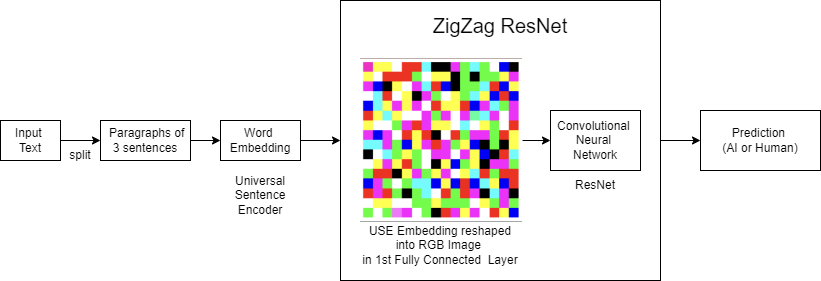

The diagram above was exported from draw.io. Its source (the exported page's mxGraphModel, read from the mxfile embedded in the PNG):
<mxGraphModel dx="1050" dy="556" grid="1" gridSize="10" guides="1" tooltips="1" connect="1" arrows="1" fold="1" page="1" pageScale="1" pageWidth="850" pageHeight="1100" math="0" shadow="0">
  <root>
    <mxCell id="0" />
    <mxCell id="1" parent="0" />
    <mxCell id="WKNW7QQVH-4lcMNYQBCW-26" style="edgeStyle=orthogonalEdgeStyle;rounded=0;orthogonalLoop=1;jettySize=auto;html=1;exitX=1;exitY=0.5;exitDx=0;exitDy=0;entryX=0;entryY=0.5;entryDx=0;entryDy=0;" edge="1" parent="1" source="WKNW7QQVH-4lcMNYQBCW-20" target="WKNW7QQVH-4lcMNYQBCW-19">
      <mxGeometry relative="1" as="geometry" />
    </mxCell>
    <mxCell id="WKNW7QQVH-4lcMNYQBCW-20" value="" style="rounded=0;whiteSpace=wrap;html=1;" vertex="1" parent="1">
      <mxGeometry x="460" y="80" width="320" height="280" as="geometry" />
    </mxCell>
    <mxCell id="WKNW7QQVH-4lcMNYQBCW-25" style="edgeStyle=orthogonalEdgeStyle;rounded=0;orthogonalLoop=1;jettySize=auto;html=1;exitX=1;exitY=0.5;exitDx=0;exitDy=0;entryX=0;entryY=0.5;entryDx=0;entryDy=0;" edge="1" parent="1" source="WKNW7QQVH-4lcMNYQBCW-3" target="WKNW7QQVH-4lcMNYQBCW-20">
      <mxGeometry relative="1" as="geometry" />
    </mxCell>
    <mxCell id="WKNW7QQVH-4lcMNYQBCW-3" value="Word&amp;nbsp;&lt;div&gt;Embedding&lt;/div&gt;" style="rounded=0;whiteSpace=wrap;html=1;" vertex="1" parent="1">
      <mxGeometry x="340" y="200" width="80" height="40" as="geometry" />
    </mxCell>
    <mxCell id="WKNW7QQVH-4lcMNYQBCW-18" style="edgeStyle=orthogonalEdgeStyle;rounded=0;orthogonalLoop=1;jettySize=auto;html=1;exitX=1;exitY=0.5;exitDx=0;exitDy=0;entryX=0;entryY=0.5;entryDx=0;entryDy=0;" edge="1" parent="1" source="WKNW7QQVH-4lcMNYQBCW-4" target="WKNW7QQVH-4lcMNYQBCW-17">
      <mxGeometry relative="1" as="geometry" />
    </mxCell>
    <mxCell id="WKNW7QQVH-4lcMNYQBCW-4" value="" style="shape=image;verticalLabelPosition=bottom;labelBackgroundColor=default;verticalAlign=top;aspect=fixed;imageAspect=0;image=data:image/png,(base64 omitted: 11272 chars);" vertex="1" parent="1">
      <mxGeometry x="480" y="137.99" width="162" height="164.02" as="geometry" />
    </mxCell>
    <mxCell id="WKNW7QQVH-4lcMNYQBCW-9" style="edgeStyle=orthogonalEdgeStyle;rounded=0;orthogonalLoop=1;jettySize=auto;html=1;exitX=1;exitY=0.5;exitDx=0;exitDy=0;entryX=0;entryY=0.5;entryDx=0;entryDy=0;" edge="1" parent="1" source="WKNW7QQVH-4lcMNYQBCW-5" target="WKNW7QQVH-4lcMNYQBCW-8">
      <mxGeometry relative="1" as="geometry" />
    </mxCell>
    <mxCell id="WKNW7QQVH-4lcMNYQBCW-5" value="Input&amp;nbsp;&lt;div&gt;Text&lt;/div&gt;" style="text;html=1;align=center;verticalAlign=middle;whiteSpace=wrap;rounded=0;strokeColor=default;" vertex="1" parent="1">
      <mxGeometry x="120" y="200" width="60" height="40" as="geometry" />
    </mxCell>
    <mxCell id="WKNW7QQVH-4lcMNYQBCW-7" value="split" style="text;html=1;align=center;verticalAlign=middle;whiteSpace=wrap;rounded=0;" vertex="1" parent="1">
      <mxGeometry x="170" y="220" width="60" height="30" as="geometry" />
    </mxCell>
    <mxCell id="WKNW7QQVH-4lcMNYQBCW-11" style="edgeStyle=orthogonalEdgeStyle;rounded=0;orthogonalLoop=1;jettySize=auto;html=1;exitX=1;exitY=0.5;exitDx=0;exitDy=0;entryX=0;entryY=0.5;entryDx=0;entryDy=0;" edge="1" parent="1" source="WKNW7QQVH-4lcMNYQBCW-8" target="WKNW7QQVH-4lcMNYQBCW-3">
      <mxGeometry relative="1" as="geometry" />
    </mxCell>
    <mxCell id="WKNW7QQVH-4lcMNYQBCW-8" value="&amp;nbsp; Paragraphs of&amp;nbsp;&lt;div&gt;3 sentences&lt;/div&gt;" style="text;html=1;align=center;verticalAlign=middle;whiteSpace=wrap;rounded=0;fillColor=none;strokeColor=default;" vertex="1" parent="1">
      <mxGeometry x="220" y="200" width="90" height="40" as="geometry" />
    </mxCell>
    <mxCell id="WKNW7QQVH-4lcMNYQBCW-12" value="Universal Sentence Encoder" style="text;html=1;align=center;verticalAlign=middle;whiteSpace=wrap;rounded=0;" vertex="1" parent="1">
      <mxGeometry x="350" y="260" width="60" height="30" as="geometry" />
    </mxCell>
    <mxCell id="WKNW7QQVH-4lcMNYQBCW-15" value="USE Embedding reshaped into RGB Image&amp;nbsp;&lt;div&gt;in 1st Fully Connected&amp;nbsp; Layer&lt;/div&gt;" style="text;html=1;align=center;verticalAlign=middle;whiteSpace=wrap;rounded=0;" vertex="1" parent="1">
      <mxGeometry x="480" y="310" width="160" height="30" as="geometry" />
    </mxCell>
    <mxCell id="WKNW7QQVH-4lcMNYQBCW-17" value="Convolutional&amp;nbsp;&lt;div&gt;Neural&amp;nbsp;&lt;/div&gt;&lt;div&gt;Network&lt;/div&gt;" style="rounded=0;whiteSpace=wrap;html=1;" vertex="1" parent="1">
      <mxGeometry x="670" y="190" width="90" height="60" as="geometry" />
    </mxCell>
    <mxCell id="WKNW7QQVH-4lcMNYQBCW-19" value="Prediction&amp;nbsp;&lt;div&gt;(AI or Human)&lt;/div&gt;" style="rounded=0;whiteSpace=wrap;html=1;" vertex="1" parent="1">
      <mxGeometry x="820" y="190" width="120" height="60" as="geometry" />
    </mxCell>
    <mxCell id="WKNW7QQVH-4lcMNYQBCW-22" value="&lt;font style=&quot;font-size: 20px;&quot;&gt;ZigZag ResNet&lt;/font&gt;" style="text;html=1;align=center;verticalAlign=middle;whiteSpace=wrap;rounded=0;" vertex="1" parent="1">
      <mxGeometry x="550" y="90" width="140" height="30" as="geometry" />
    </mxCell>
    <mxCell id="WKNW7QQVH-4lcMNYQBCW-23" value="ResNet" style="text;html=1;align=center;verticalAlign=middle;whiteSpace=wrap;rounded=0;" vertex="1" parent="1">
      <mxGeometry x="685" y="250" width="60" height="30" as="geometry" />
    </mxCell>
  </root>
</mxGraphModel>